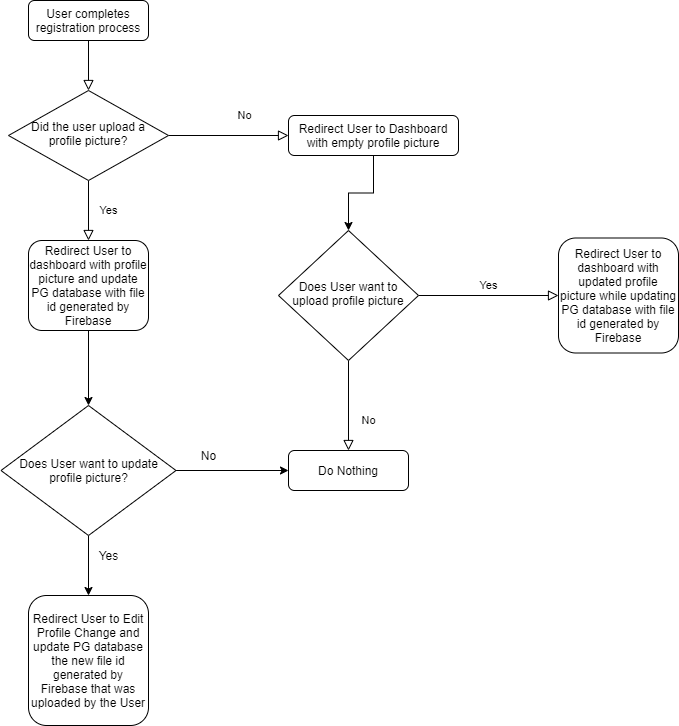

The diagram above was exported from draw.io. Its source (the exported page's mxGraphModel, read from the mxfile embedded in the PNG):
<mxGraphModel dx="1038" dy="548" grid="1" gridSize="10" guides="1" tooltips="1" connect="1" arrows="1" fold="1" page="1" pageScale="1" pageWidth="827" pageHeight="1169" math="0" shadow="0">
  <root>
    <mxCell id="WIyWlLk6GJQsqaUBKTNV-0" />
    <mxCell id="WIyWlLk6GJQsqaUBKTNV-1" parent="WIyWlLk6GJQsqaUBKTNV-0" />
    <mxCell id="WIyWlLk6GJQsqaUBKTNV-2" value="" style="rounded=0;html=1;jettySize=auto;orthogonalLoop=1;fontSize=11;endArrow=block;endFill=0;endSize=8;strokeWidth=1;shadow=0;labelBackgroundColor=none;edgeStyle=orthogonalEdgeStyle;" parent="WIyWlLk6GJQsqaUBKTNV-1" source="WIyWlLk6GJQsqaUBKTNV-3" target="WIyWlLk6GJQsqaUBKTNV-6" edge="1">
      <mxGeometry relative="1" as="geometry" />
    </mxCell>
    <mxCell id="WIyWlLk6GJQsqaUBKTNV-3" value="User completes registration process" style="rounded=1;whiteSpace=wrap;html=1;fontSize=12;glass=0;strokeWidth=1;shadow=0;" parent="WIyWlLk6GJQsqaUBKTNV-1" vertex="1">
      <mxGeometry x="80" y="95" width="120" height="40" as="geometry" />
    </mxCell>
    <mxCell id="WIyWlLk6GJQsqaUBKTNV-4" value="Yes" style="rounded=0;html=1;jettySize=auto;orthogonalLoop=1;fontSize=11;endArrow=block;endFill=0;endSize=8;strokeWidth=1;shadow=0;labelBackgroundColor=none;edgeStyle=orthogonalEdgeStyle;entryX=0.5;entryY=0;entryDx=0;entryDy=0;" parent="WIyWlLk6GJQsqaUBKTNV-1" source="WIyWlLk6GJQsqaUBKTNV-6" target="l5D6VD16JVO2PiXgIvvn-1" edge="1">
      <mxGeometry y="20" relative="1" as="geometry">
        <mxPoint as="offset" />
      </mxGeometry>
    </mxCell>
    <mxCell id="WIyWlLk6GJQsqaUBKTNV-5" value="No" style="edgeStyle=orthogonalEdgeStyle;rounded=0;html=1;jettySize=auto;orthogonalLoop=1;fontSize=11;endArrow=block;endFill=0;endSize=8;strokeWidth=1;shadow=0;labelBackgroundColor=none;" parent="WIyWlLk6GJQsqaUBKTNV-1" source="WIyWlLk6GJQsqaUBKTNV-6" target="WIyWlLk6GJQsqaUBKTNV-7" edge="1">
      <mxGeometry x="0.2727" y="20" relative="1" as="geometry">
        <mxPoint as="offset" />
      </mxGeometry>
    </mxCell>
    <mxCell id="WIyWlLk6GJQsqaUBKTNV-6" value="Did the user upload a profile picture?" style="rhombus;whiteSpace=wrap;html=1;shadow=0;fontFamily=Helvetica;fontSize=12;align=center;strokeWidth=1;spacing=6;spacingTop=-4;" parent="WIyWlLk6GJQsqaUBKTNV-1" vertex="1">
      <mxGeometry x="60" y="185" width="160" height="90" as="geometry" />
    </mxCell>
    <mxCell id="l5D6VD16JVO2PiXgIvvn-3" style="edgeStyle=orthogonalEdgeStyle;rounded=0;orthogonalLoop=1;jettySize=auto;html=1;exitX=0.5;exitY=1;exitDx=0;exitDy=0;" edge="1" parent="WIyWlLk6GJQsqaUBKTNV-1" source="WIyWlLk6GJQsqaUBKTNV-7" target="WIyWlLk6GJQsqaUBKTNV-10">
      <mxGeometry relative="1" as="geometry" />
    </mxCell>
    <mxCell id="WIyWlLk6GJQsqaUBKTNV-7" value="Redirect User to Dashboard with empty profile picture" style="rounded=1;whiteSpace=wrap;html=1;fontSize=12;glass=0;strokeWidth=1;shadow=0;" parent="WIyWlLk6GJQsqaUBKTNV-1" vertex="1">
      <mxGeometry x="340" y="210" width="170" height="40" as="geometry" />
    </mxCell>
    <mxCell id="WIyWlLk6GJQsqaUBKTNV-8" value="No" style="rounded=0;html=1;jettySize=auto;orthogonalLoop=1;fontSize=11;endArrow=block;endFill=0;endSize=8;strokeWidth=1;shadow=0;labelBackgroundColor=none;edgeStyle=orthogonalEdgeStyle;" parent="WIyWlLk6GJQsqaUBKTNV-1" source="WIyWlLk6GJQsqaUBKTNV-10" target="WIyWlLk6GJQsqaUBKTNV-11" edge="1">
      <mxGeometry x="0.3333" y="20" relative="1" as="geometry">
        <mxPoint as="offset" />
      </mxGeometry>
    </mxCell>
    <mxCell id="WIyWlLk6GJQsqaUBKTNV-9" value="Yes" style="edgeStyle=orthogonalEdgeStyle;rounded=0;html=1;jettySize=auto;orthogonalLoop=1;fontSize=11;endArrow=block;endFill=0;endSize=8;strokeWidth=1;shadow=0;labelBackgroundColor=none;" parent="WIyWlLk6GJQsqaUBKTNV-1" source="WIyWlLk6GJQsqaUBKTNV-10" target="WIyWlLk6GJQsqaUBKTNV-12" edge="1">
      <mxGeometry y="10" relative="1" as="geometry">
        <mxPoint as="offset" />
      </mxGeometry>
    </mxCell>
    <mxCell id="WIyWlLk6GJQsqaUBKTNV-10" value="Does User want to upload profile picture" style="rhombus;whiteSpace=wrap;html=1;shadow=0;fontFamily=Helvetica;fontSize=12;align=center;strokeWidth=1;spacing=6;spacingTop=-4;" parent="WIyWlLk6GJQsqaUBKTNV-1" vertex="1">
      <mxGeometry x="330" y="325" width="140" height="130" as="geometry" />
    </mxCell>
    <mxCell id="WIyWlLk6GJQsqaUBKTNV-11" value="Do Nothing" style="rounded=1;whiteSpace=wrap;html=1;fontSize=12;glass=0;strokeWidth=1;shadow=0;" parent="WIyWlLk6GJQsqaUBKTNV-1" vertex="1">
      <mxGeometry x="340" y="545" width="120" height="40" as="geometry" />
    </mxCell>
    <mxCell id="WIyWlLk6GJQsqaUBKTNV-12" value="Redirect User to dashboard with updated profile picture while updating PG database with file id generated by Firebase" style="rounded=1;whiteSpace=wrap;html=1;fontSize=12;glass=0;strokeWidth=1;shadow=0;" parent="WIyWlLk6GJQsqaUBKTNV-1" vertex="1">
      <mxGeometry x="610" y="332.5" width="120" height="115" as="geometry" />
    </mxCell>
    <mxCell id="l5D6VD16JVO2PiXgIvvn-6" style="edgeStyle=orthogonalEdgeStyle;rounded=0;orthogonalLoop=1;jettySize=auto;html=1;exitX=0.5;exitY=1;exitDx=0;exitDy=0;entryX=0.5;entryY=0;entryDx=0;entryDy=0;" edge="1" parent="WIyWlLk6GJQsqaUBKTNV-1" source="l5D6VD16JVO2PiXgIvvn-1" target="l5D6VD16JVO2PiXgIvvn-5">
      <mxGeometry relative="1" as="geometry" />
    </mxCell>
    <mxCell id="l5D6VD16JVO2PiXgIvvn-1" value="Redirect User to dashboard with profile picture and update PG database with file id generated by Firebase" style="rounded=1;whiteSpace=wrap;html=1;" vertex="1" parent="WIyWlLk6GJQsqaUBKTNV-1">
      <mxGeometry x="80" y="335" width="120" height="90" as="geometry" />
    </mxCell>
    <mxCell id="l5D6VD16JVO2PiXgIvvn-7" style="edgeStyle=orthogonalEdgeStyle;rounded=0;orthogonalLoop=1;jettySize=auto;html=1;entryX=0;entryY=0.5;entryDx=0;entryDy=0;" edge="1" parent="WIyWlLk6GJQsqaUBKTNV-1" source="l5D6VD16JVO2PiXgIvvn-5" target="WIyWlLk6GJQsqaUBKTNV-11">
      <mxGeometry relative="1" as="geometry" />
    </mxCell>
    <mxCell id="l5D6VD16JVO2PiXgIvvn-9" style="edgeStyle=orthogonalEdgeStyle;rounded=0;orthogonalLoop=1;jettySize=auto;html=1;exitX=0.5;exitY=1;exitDx=0;exitDy=0;" edge="1" parent="WIyWlLk6GJQsqaUBKTNV-1" source="l5D6VD16JVO2PiXgIvvn-5">
      <mxGeometry relative="1" as="geometry">
        <mxPoint x="140" y="690" as="targetPoint" />
      </mxGeometry>
    </mxCell>
    <mxCell id="l5D6VD16JVO2PiXgIvvn-5" value="Does User want to update profile picture?" style="rhombus;whiteSpace=wrap;html=1;" vertex="1" parent="WIyWlLk6GJQsqaUBKTNV-1">
      <mxGeometry x="52.5" y="500" width="175" height="130" as="geometry" />
    </mxCell>
    <mxCell id="l5D6VD16JVO2PiXgIvvn-8" value="No&lt;br&gt;" style="text;html=1;align=center;verticalAlign=middle;resizable=0;points=[];autosize=1;" vertex="1" parent="WIyWlLk6GJQsqaUBKTNV-1">
      <mxGeometry x="245" y="540" width="30" height="20" as="geometry" />
    </mxCell>
    <mxCell id="l5D6VD16JVO2PiXgIvvn-10" value="Yes" style="text;html=1;align=center;verticalAlign=middle;resizable=0;points=[];autosize=1;" vertex="1" parent="WIyWlLk6GJQsqaUBKTNV-1">
      <mxGeometry x="145" y="640" width="30" height="20" as="geometry" />
    </mxCell>
    <mxCell id="l5D6VD16JVO2PiXgIvvn-11" value="Redirect User to Edit Profile Change and update PG database the new file id generated by Firebase that was uploaded by the User" style="rounded=1;whiteSpace=wrap;html=1;" vertex="1" parent="WIyWlLk6GJQsqaUBKTNV-1">
      <mxGeometry x="80" y="690" width="120" height="130" as="geometry" />
    </mxCell>
  </root>
</mxGraphModel>